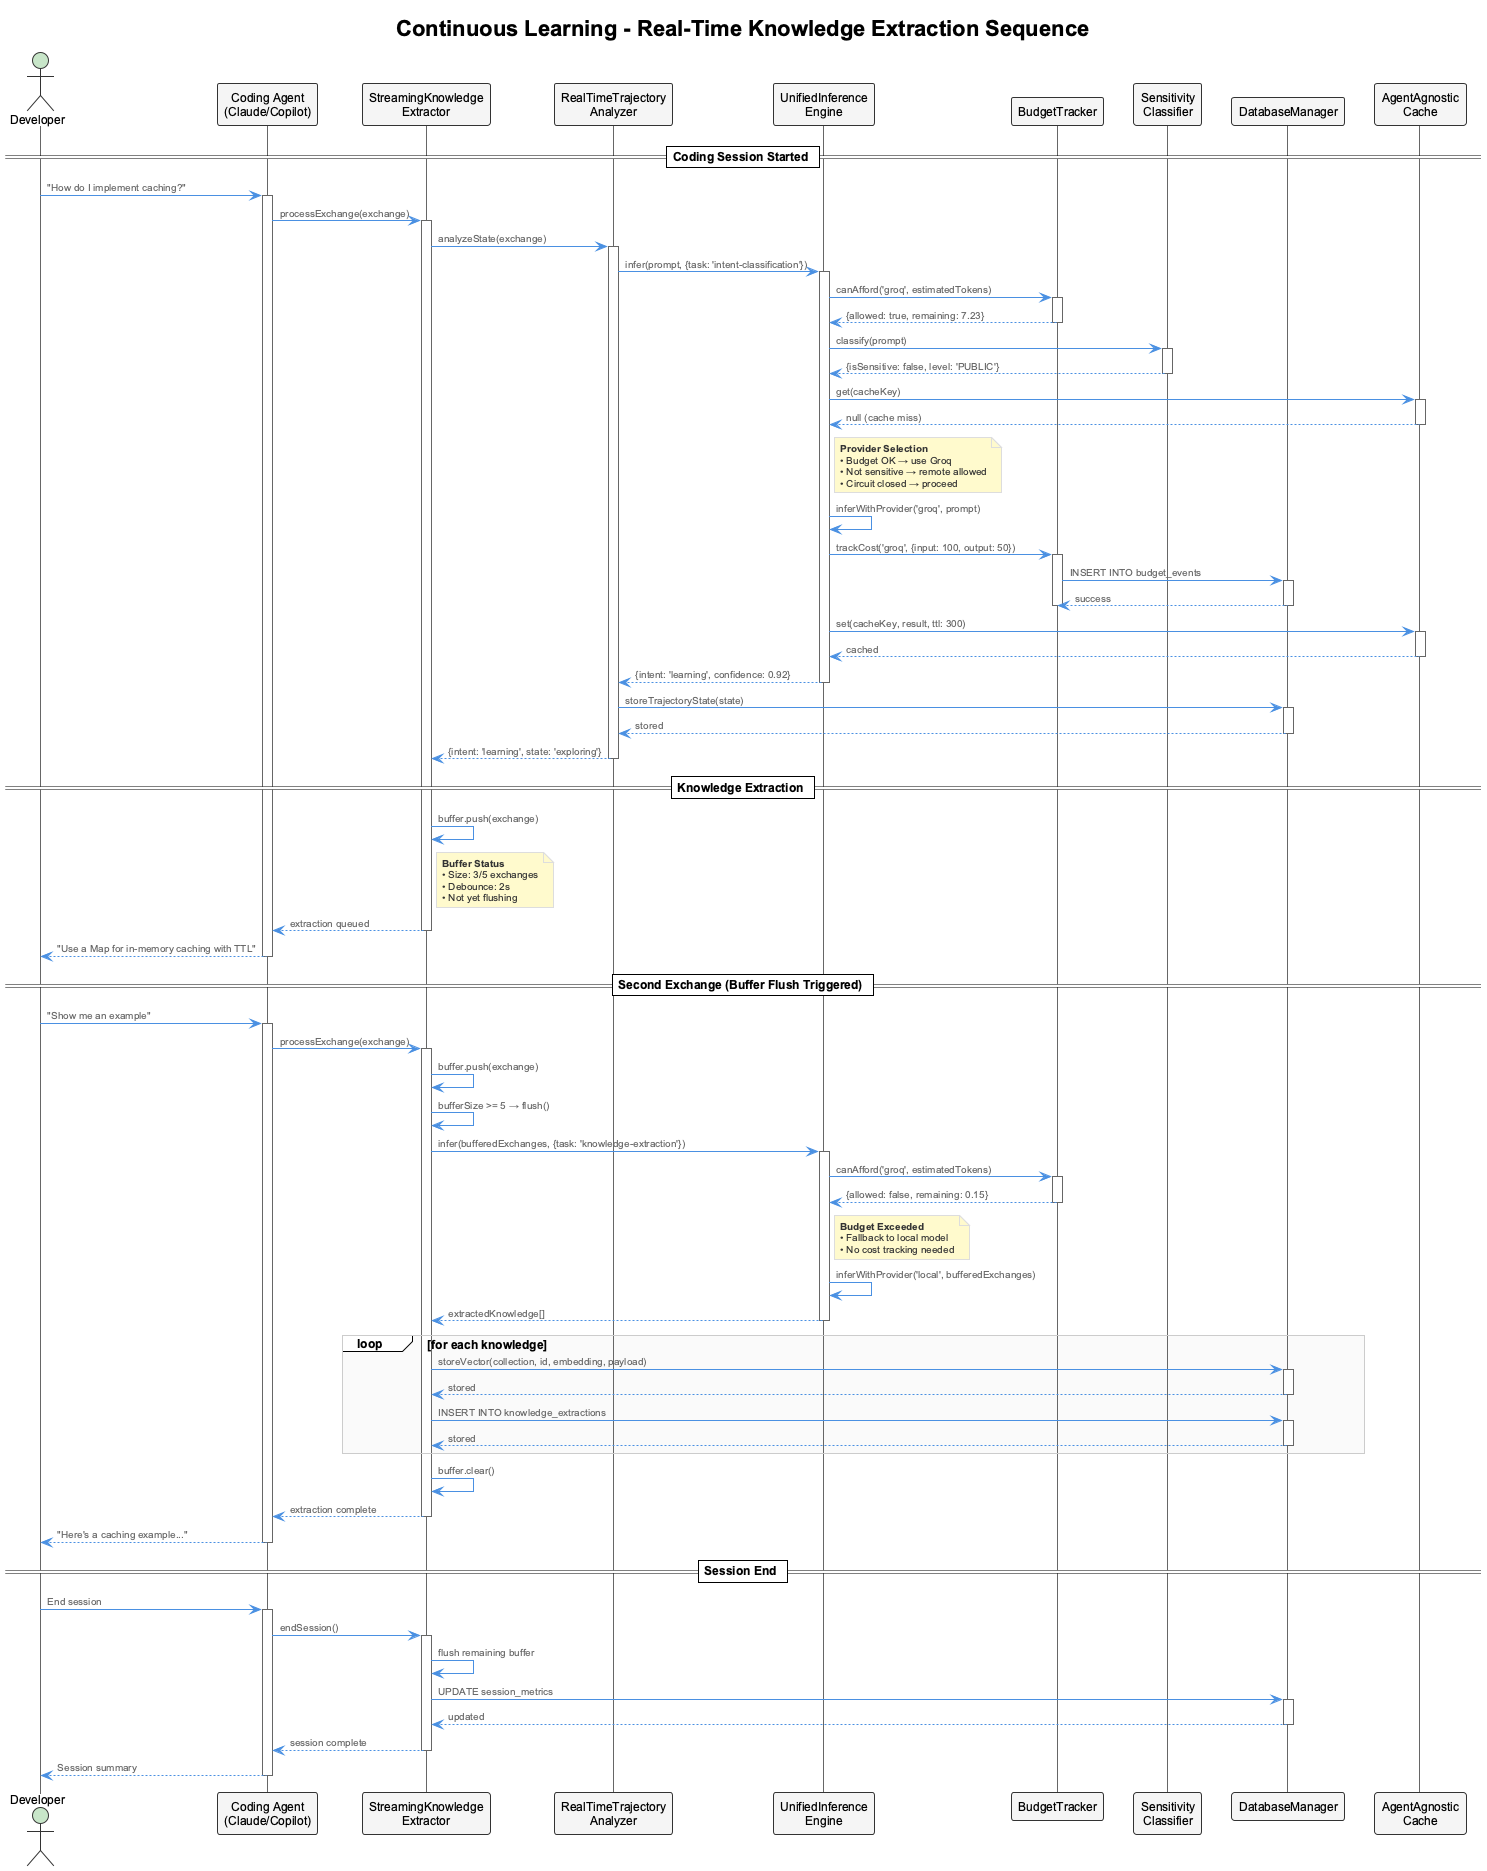

The diagram above was rendered by PlantUML. Its source (embedded in the PNG):
@startuml continuous-learning-sequence-extraction
!include _standard-style.puml

title Continuous Learning - Real-Time Knowledge Extraction Sequence

actor "Developer" as Dev
participant "Coding Agent\n(Claude/Copilot)" as Agent
participant "StreamingKnowledge\nExtractor" as Extractor
participant "RealTimeTrajectory\nAnalyzer" as Trajectory
participant "UnifiedInference\nEngine" as Engine
participant "BudgetTracker" as Budget
participant "Sensitivity\nClassifier" as Sensitivity
participant "DatabaseManager" as DB
participant "AgentAgnostic\nCache" as Cache

== Coding Session Started ==
Dev -> Agent: "How do I implement caching?"
activate Agent

Agent -> Extractor: processExchange(exchange)
activate Extractor

Extractor -> Trajectory: analyzeState(exchange)
activate Trajectory

Trajectory -> Engine: infer(prompt, {task: 'intent-classification'})
activate Engine

Engine -> Budget: canAfford('groq', estimatedTokens)
activate Budget
Budget --> Engine: {allowed: true, remaining: 7.23}
deactivate Budget

Engine -> Sensitivity: classify(prompt)
activate Sensitivity
Sensitivity --> Engine: {isSensitive: false, level: 'PUBLIC'}
deactivate Sensitivity

Engine -> Cache: get(cacheKey)
activate Cache
Cache --> Engine: null (cache miss)
deactivate Cache

note right of Engine
  **Provider Selection**
  • Budget OK → use Groq
  • Not sensitive → remote allowed
  • Circuit closed → proceed
end note

Engine -> Engine: inferWithProvider('groq', prompt)
Engine -> Budget: trackCost('groq', {input: 100, output: 50})
activate Budget
Budget -> DB: INSERT INTO budget_events
activate DB
DB --> Budget: success
deactivate DB
deactivate Budget

Engine -> Cache: set(cacheKey, result, ttl: 300)
activate Cache
Cache --> Engine: cached
deactivate Cache

Engine --> Trajectory: {intent: 'learning', confidence: 0.92}
deactivate Engine

Trajectory -> DB: storeTrajectoryState(state)
activate DB
DB --> Trajectory: stored
deactivate DB

Trajectory --> Extractor: {intent: 'learning', state: 'exploring'}
deactivate Trajectory

== Knowledge Extraction ==
Extractor -> Extractor: buffer.push(exchange)

note right of Extractor
  **Buffer Status**
  • Size: 3/5 exchanges
  • Debounce: 2s
  • Not yet flushing
end note

Extractor --> Agent: extraction queued
deactivate Extractor

Agent --> Dev: "Use a Map for in-memory caching with TTL"
deactivate Agent

== Second Exchange (Buffer Flush Triggered) ==
Dev -> Agent: "Show me an example"
activate Agent

Agent -> Extractor: processExchange(exchange)
activate Extractor

Extractor -> Extractor: buffer.push(exchange)
Extractor -> Extractor: bufferSize >= 5 → flush()

Extractor -> Engine: infer(bufferedExchanges, {task: 'knowledge-extraction'})
activate Engine

Engine -> Budget: canAfford('groq', estimatedTokens)
activate Budget
Budget --> Engine: {allowed: false, remaining: 0.15}
deactivate Budget

note right of Engine
  **Budget Exceeded**
  • Fallback to local model
  • No cost tracking needed
end note

Engine -> Engine: inferWithProvider('local', bufferedExchanges)
Engine --> Extractor: extractedKnowledge[]
deactivate Engine

loop for each knowledge
  Extractor -> DB: storeVector(collection, id, embedding, payload)
  activate DB
  DB --> Extractor: stored
  deactivate DB

  Extractor -> DB: INSERT INTO knowledge_extractions
  activate DB
  DB --> Extractor: stored
  deactivate DB
end

Extractor -> Extractor: buffer.clear()
Extractor --> Agent: extraction complete
deactivate Extractor

Agent --> Dev: "Here's a caching example..."
deactivate Agent

== Session End ==
Dev -> Agent: End session
activate Agent

Agent -> Extractor: endSession()
activate Extractor

Extractor -> Extractor: flush remaining buffer
Extractor -> DB: UPDATE session_metrics
activate DB
DB --> Extractor: updated
deactivate DB

Extractor --> Agent: session complete
deactivate Extractor

Agent --> Dev: Session summary
deactivate Agent

@enduml